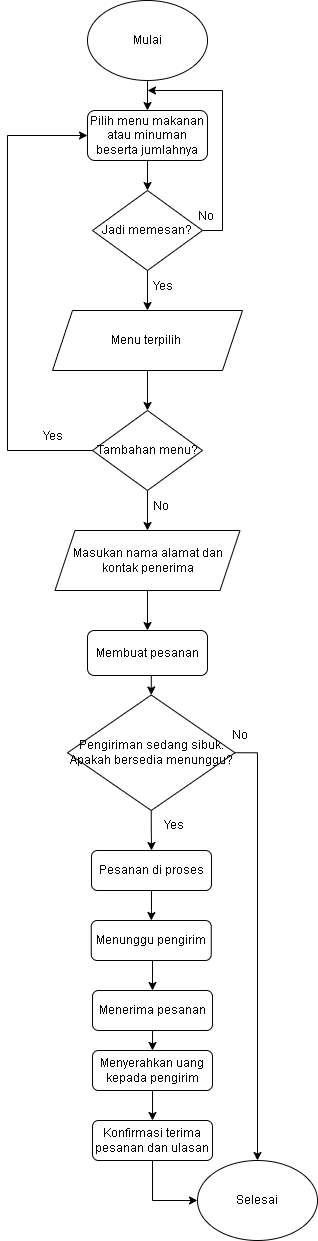

The diagram above was exported from draw.io. Its source (the exported page's mxGraphModel, read from the mxfile embedded in the PNG):
<mxGraphModel dx="868" dy="1661" grid="1" gridSize="10" guides="1" tooltips="1" connect="1" arrows="1" fold="1" page="1" pageScale="1" pageWidth="827" pageHeight="1169" math="0" shadow="0">
  <root>
    <mxCell id="WIyWlLk6GJQsqaUBKTNV-0" />
    <mxCell id="WIyWlLk6GJQsqaUBKTNV-1" parent="WIyWlLk6GJQsqaUBKTNV-0" />
    <mxCell id="e74TzY_Zv5R7mxzmVs57-3" style="edgeStyle=orthogonalEdgeStyle;rounded=0;orthogonalLoop=1;jettySize=auto;html=1;exitX=0.5;exitY=1;exitDx=0;exitDy=0;entryX=0.5;entryY=0;entryDx=0;entryDy=0;" edge="1" parent="WIyWlLk6GJQsqaUBKTNV-1" target="e74TzY_Zv5R7mxzmVs57-2">
      <mxGeometry relative="1" as="geometry">
        <mxPoint x="220" y="-150" as="sourcePoint" />
      </mxGeometry>
    </mxCell>
    <mxCell id="e74TzY_Zv5R7mxzmVs57-0" value="Mulai" style="ellipse;whiteSpace=wrap;html=1;" vertex="1" parent="WIyWlLk6GJQsqaUBKTNV-1">
      <mxGeometry x="160" y="-220" width="120" height="80" as="geometry" />
    </mxCell>
    <mxCell id="e74TzY_Zv5R7mxzmVs57-5" style="edgeStyle=orthogonalEdgeStyle;rounded=0;orthogonalLoop=1;jettySize=auto;html=1;exitX=0.5;exitY=1;exitDx=0;exitDy=0;entryX=0.5;entryY=0;entryDx=0;entryDy=0;" edge="1" parent="WIyWlLk6GJQsqaUBKTNV-1" source="e74TzY_Zv5R7mxzmVs57-2" target="e74TzY_Zv5R7mxzmVs57-4">
      <mxGeometry relative="1" as="geometry" />
    </mxCell>
    <mxCell id="e74TzY_Zv5R7mxzmVs57-2" value="Pilih menu makanan atau minuman beserta jumlahnya" style="rounded=1;whiteSpace=wrap;html=1;" vertex="1" parent="WIyWlLk6GJQsqaUBKTNV-1">
      <mxGeometry x="160" y="-110" width="120" height="50" as="geometry" />
    </mxCell>
    <mxCell id="e74TzY_Zv5R7mxzmVs57-9" style="edgeStyle=orthogonalEdgeStyle;rounded=0;orthogonalLoop=1;jettySize=auto;html=1;exitX=0.5;exitY=1;exitDx=0;exitDy=0;entryX=0.5;entryY=0;entryDx=0;entryDy=0;shadow=0;" edge="1" parent="WIyWlLk6GJQsqaUBKTNV-1" source="e74TzY_Zv5R7mxzmVs57-4" target="e74TzY_Zv5R7mxzmVs57-8">
      <mxGeometry relative="1" as="geometry" />
    </mxCell>
    <mxCell id="e74TzY_Zv5R7mxzmVs57-59" style="edgeStyle=orthogonalEdgeStyle;rounded=0;orthogonalLoop=1;jettySize=auto;html=1;exitX=1;exitY=0.5;exitDx=0;exitDy=0;shadow=0;" edge="1" parent="WIyWlLk6GJQsqaUBKTNV-1" source="e74TzY_Zv5R7mxzmVs57-4">
      <mxGeometry relative="1" as="geometry">
        <mxPoint x="220" y="-130" as="targetPoint" />
        <Array as="points">
          <mxPoint x="295" y="10" />
          <mxPoint x="295" y="-130" />
        </Array>
      </mxGeometry>
    </mxCell>
    <mxCell id="e74TzY_Zv5R7mxzmVs57-4" value="Jadi memesan?" style="rhombus;whiteSpace=wrap;html=1;" vertex="1" parent="WIyWlLk6GJQsqaUBKTNV-1">
      <mxGeometry x="165" y="-30" width="110" height="80" as="geometry" />
    </mxCell>
    <mxCell id="e74TzY_Zv5R7mxzmVs57-18" style="edgeStyle=orthogonalEdgeStyle;rounded=0;orthogonalLoop=1;jettySize=auto;html=1;exitX=0.5;exitY=1;exitDx=0;exitDy=0;entryX=0.5;entryY=0;entryDx=0;entryDy=0;shadow=0;" edge="1" parent="WIyWlLk6GJQsqaUBKTNV-1" source="e74TzY_Zv5R7mxzmVs57-8" target="e74TzY_Zv5R7mxzmVs57-17">
      <mxGeometry relative="1" as="geometry" />
    </mxCell>
    <mxCell id="e74TzY_Zv5R7mxzmVs57-8" value="Menu terpilih&amp;nbsp;" style="shape=parallelogram;perimeter=parallelogramPerimeter;whiteSpace=wrap;html=1;fixedSize=1;" vertex="1" parent="WIyWlLk6GJQsqaUBKTNV-1">
      <mxGeometry x="125" y="90" width="190" height="60" as="geometry" />
    </mxCell>
    <mxCell id="e74TzY_Zv5R7mxzmVs57-10" value="Yes" style="text;strokeColor=none;fillColor=none;align=left;verticalAlign=middle;spacingLeft=4;spacingRight=4;overflow=hidden;points=[[0,0.5],[1,0.5]];portConstraint=eastwest;rotatable=0;" vertex="1" parent="WIyWlLk6GJQsqaUBKTNV-1">
      <mxGeometry x="220" y="50" width="30" height="30" as="geometry" />
    </mxCell>
    <mxCell id="e74TzY_Zv5R7mxzmVs57-11" value="No" style="text;strokeColor=none;fillColor=none;align=left;verticalAlign=middle;spacingLeft=4;spacingRight=4;overflow=hidden;points=[[0,0.5],[1,0.5]];portConstraint=eastwest;rotatable=0;" vertex="1" parent="WIyWlLk6GJQsqaUBKTNV-1">
      <mxGeometry x="265" y="-20" width="30" height="30" as="geometry" />
    </mxCell>
    <mxCell id="e74TzY_Zv5R7mxzmVs57-25" style="edgeStyle=orthogonalEdgeStyle;rounded=0;orthogonalLoop=1;jettySize=auto;html=1;exitX=0.5;exitY=1;exitDx=0;exitDy=0;shadow=0;" edge="1" parent="WIyWlLk6GJQsqaUBKTNV-1" source="e74TzY_Zv5R7mxzmVs57-12">
      <mxGeometry relative="1" as="geometry">
        <mxPoint x="220" y="410" as="targetPoint" />
      </mxGeometry>
    </mxCell>
    <mxCell id="e74TzY_Zv5R7mxzmVs57-12" value="Masukan nama alamat dan kontak penerima" style="shape=parallelogram;perimeter=parallelogramPerimeter;whiteSpace=wrap;html=1;fixedSize=1;" vertex="1" parent="WIyWlLk6GJQsqaUBKTNV-1">
      <mxGeometry x="127.5" y="310" width="185" height="60" as="geometry" />
    </mxCell>
    <mxCell id="e74TzY_Zv5R7mxzmVs57-19" style="edgeStyle=orthogonalEdgeStyle;rounded=0;orthogonalLoop=1;jettySize=auto;html=1;exitX=0;exitY=0.5;exitDx=0;exitDy=0;entryX=0;entryY=0.5;entryDx=0;entryDy=0;shadow=0;" edge="1" parent="WIyWlLk6GJQsqaUBKTNV-1" source="e74TzY_Zv5R7mxzmVs57-17" target="e74TzY_Zv5R7mxzmVs57-2">
      <mxGeometry relative="1" as="geometry">
        <Array as="points">
          <mxPoint x="80" y="230" />
          <mxPoint x="80" y="-85" />
        </Array>
      </mxGeometry>
    </mxCell>
    <mxCell id="e74TzY_Zv5R7mxzmVs57-21" style="edgeStyle=orthogonalEdgeStyle;rounded=0;orthogonalLoop=1;jettySize=auto;html=1;exitX=0.5;exitY=1;exitDx=0;exitDy=0;entryX=0.5;entryY=0;entryDx=0;entryDy=0;shadow=0;" edge="1" parent="WIyWlLk6GJQsqaUBKTNV-1" source="e74TzY_Zv5R7mxzmVs57-17" target="e74TzY_Zv5R7mxzmVs57-12">
      <mxGeometry relative="1" as="geometry" />
    </mxCell>
    <mxCell id="e74TzY_Zv5R7mxzmVs57-17" value="Tambahan menu?" style="rhombus;whiteSpace=wrap;html=1;" vertex="1" parent="WIyWlLk6GJQsqaUBKTNV-1">
      <mxGeometry x="165" y="190" width="110" height="80" as="geometry" />
    </mxCell>
    <mxCell id="e74TzY_Zv5R7mxzmVs57-22" value="No" style="text;strokeColor=none;fillColor=none;align=left;verticalAlign=middle;spacingLeft=4;spacingRight=4;overflow=hidden;points=[[0,0.5],[1,0.5]];portConstraint=eastwest;rotatable=0;" vertex="1" parent="WIyWlLk6GJQsqaUBKTNV-1">
      <mxGeometry x="220" y="270" width="30" height="30" as="geometry" />
    </mxCell>
    <mxCell id="e74TzY_Zv5R7mxzmVs57-23" value="Yes" style="text;strokeColor=none;fillColor=none;align=left;verticalAlign=middle;spacingLeft=4;spacingRight=4;overflow=hidden;points=[[0,0.5],[1,0.5]];portConstraint=eastwest;rotatable=0;" vertex="1" parent="WIyWlLk6GJQsqaUBKTNV-1">
      <mxGeometry x="110" y="200" width="40" height="30" as="geometry" />
    </mxCell>
    <mxCell id="e74TzY_Zv5R7mxzmVs57-61" style="edgeStyle=orthogonalEdgeStyle;rounded=0;orthogonalLoop=1;jettySize=auto;html=1;exitX=0.5;exitY=1;exitDx=0;exitDy=0;entryX=0.5;entryY=0;entryDx=0;entryDy=0;shadow=0;" edge="1" parent="WIyWlLk6GJQsqaUBKTNV-1" source="e74TzY_Zv5R7mxzmVs57-29" target="e74TzY_Zv5R7mxzmVs57-60">
      <mxGeometry relative="1" as="geometry" />
    </mxCell>
    <mxCell id="e74TzY_Zv5R7mxzmVs57-29" value="Membuat pesanan" style="rounded=1;whiteSpace=wrap;html=1;" vertex="1" parent="WIyWlLk6GJQsqaUBKTNV-1">
      <mxGeometry x="160" y="410" width="120" height="45" as="geometry" />
    </mxCell>
    <mxCell id="e74TzY_Zv5R7mxzmVs57-35" style="edgeStyle=orthogonalEdgeStyle;rounded=0;orthogonalLoop=1;jettySize=auto;html=1;exitX=0.5;exitY=1;exitDx=0;exitDy=0;shadow=0;" edge="1" parent="WIyWlLk6GJQsqaUBKTNV-1" source="e74TzY_Zv5R7mxzmVs57-32" target="e74TzY_Zv5R7mxzmVs57-34">
      <mxGeometry relative="1" as="geometry" />
    </mxCell>
    <mxCell id="e74TzY_Zv5R7mxzmVs57-32" value="Pesanan di proses" style="rounded=1;whiteSpace=wrap;html=1;" vertex="1" parent="WIyWlLk6GJQsqaUBKTNV-1">
      <mxGeometry x="164" y="630" width="120" height="40" as="geometry" />
    </mxCell>
    <mxCell id="e74TzY_Zv5R7mxzmVs57-69" style="edgeStyle=orthogonalEdgeStyle;rounded=0;orthogonalLoop=1;jettySize=auto;html=1;exitX=0.5;exitY=1;exitDx=0;exitDy=0;entryX=0.5;entryY=0;entryDx=0;entryDy=0;shadow=0;" edge="1" parent="WIyWlLk6GJQsqaUBKTNV-1" source="e74TzY_Zv5R7mxzmVs57-34" target="e74TzY_Zv5R7mxzmVs57-38">
      <mxGeometry relative="1" as="geometry" />
    </mxCell>
    <mxCell id="e74TzY_Zv5R7mxzmVs57-34" value="Menunggu pengirim" style="rounded=1;whiteSpace=wrap;html=1;" vertex="1" parent="WIyWlLk6GJQsqaUBKTNV-1">
      <mxGeometry x="163.75" y="700" width="120" height="40" as="geometry" />
    </mxCell>
    <mxCell id="e74TzY_Zv5R7mxzmVs57-70" style="edgeStyle=orthogonalEdgeStyle;rounded=0;orthogonalLoop=1;jettySize=auto;html=1;exitX=0.5;exitY=1;exitDx=0;exitDy=0;entryX=0.5;entryY=0;entryDx=0;entryDy=0;shadow=0;" edge="1" parent="WIyWlLk6GJQsqaUBKTNV-1" source="e74TzY_Zv5R7mxzmVs57-38" target="e74TzY_Zv5R7mxzmVs57-45">
      <mxGeometry relative="1" as="geometry" />
    </mxCell>
    <mxCell id="e74TzY_Zv5R7mxzmVs57-38" value="Menerima pesanan" style="rounded=1;whiteSpace=wrap;html=1;" vertex="1" parent="WIyWlLk6GJQsqaUBKTNV-1">
      <mxGeometry x="165" y="770" width="120" height="40" as="geometry" />
    </mxCell>
    <mxCell id="e74TzY_Zv5R7mxzmVs57-57" style="edgeStyle=orthogonalEdgeStyle;rounded=0;orthogonalLoop=1;jettySize=auto;html=1;exitX=0.5;exitY=1;exitDx=0;exitDy=0;entryX=0;entryY=0.5;entryDx=0;entryDy=0;shadow=0;" edge="1" parent="WIyWlLk6GJQsqaUBKTNV-1" source="e74TzY_Zv5R7mxzmVs57-40" target="e74TzY_Zv5R7mxzmVs57-54">
      <mxGeometry relative="1" as="geometry" />
    </mxCell>
    <mxCell id="e74TzY_Zv5R7mxzmVs57-40" value="Konfirmasi terima pesanan dan ulasan" style="rounded=1;whiteSpace=wrap;html=1;" vertex="1" parent="WIyWlLk6GJQsqaUBKTNV-1">
      <mxGeometry x="165" y="900" width="120" height="40" as="geometry" />
    </mxCell>
    <mxCell id="e74TzY_Zv5R7mxzmVs57-71" style="edgeStyle=orthogonalEdgeStyle;rounded=0;orthogonalLoop=1;jettySize=auto;html=1;exitX=0.5;exitY=1;exitDx=0;exitDy=0;entryX=0.5;entryY=0;entryDx=0;entryDy=0;shadow=0;" edge="1" parent="WIyWlLk6GJQsqaUBKTNV-1" source="e74TzY_Zv5R7mxzmVs57-45" target="e74TzY_Zv5R7mxzmVs57-40">
      <mxGeometry relative="1" as="geometry" />
    </mxCell>
    <mxCell id="e74TzY_Zv5R7mxzmVs57-45" value="Menyerahkan uang kepada pengirim" style="rounded=1;whiteSpace=wrap;html=1;" vertex="1" parent="WIyWlLk6GJQsqaUBKTNV-1">
      <mxGeometry x="165" y="830" width="120" height="40" as="geometry" />
    </mxCell>
    <mxCell id="e74TzY_Zv5R7mxzmVs57-54" value="Selesai" style="ellipse;whiteSpace=wrap;html=1;" vertex="1" parent="WIyWlLk6GJQsqaUBKTNV-1">
      <mxGeometry x="270" y="940" width="120" height="80" as="geometry" />
    </mxCell>
    <mxCell id="e74TzY_Zv5R7mxzmVs57-65" style="edgeStyle=orthogonalEdgeStyle;rounded=0;orthogonalLoop=1;jettySize=auto;html=1;exitX=0.5;exitY=1;exitDx=0;exitDy=0;shadow=0;" edge="1" parent="WIyWlLk6GJQsqaUBKTNV-1" source="e74TzY_Zv5R7mxzmVs57-60" target="e74TzY_Zv5R7mxzmVs57-32">
      <mxGeometry relative="1" as="geometry" />
    </mxCell>
    <mxCell id="e74TzY_Zv5R7mxzmVs57-66" style="edgeStyle=orthogonalEdgeStyle;rounded=0;orthogonalLoop=1;jettySize=auto;html=1;exitX=1;exitY=0.5;exitDx=0;exitDy=0;shadow=0;" edge="1" parent="WIyWlLk6GJQsqaUBKTNV-1" source="e74TzY_Zv5R7mxzmVs57-60" target="e74TzY_Zv5R7mxzmVs57-54">
      <mxGeometry relative="1" as="geometry" />
    </mxCell>
    <mxCell id="e74TzY_Zv5R7mxzmVs57-60" value="Pengiriman sedang sibuk.&lt;br&gt;Apakah bersedia menunggu?" style="rhombus;whiteSpace=wrap;html=1;" vertex="1" parent="WIyWlLk6GJQsqaUBKTNV-1">
      <mxGeometry x="140" y="474.5" width="167.5" height="115.5" as="geometry" />
    </mxCell>
    <mxCell id="e74TzY_Zv5R7mxzmVs57-67" value="No" style="text;html=1;strokeColor=none;fillColor=none;align=center;verticalAlign=middle;whiteSpace=wrap;rounded=0;" vertex="1" parent="WIyWlLk6GJQsqaUBKTNV-1">
      <mxGeometry x="295" y="500" width="36" height="30" as="geometry" />
    </mxCell>
    <mxCell id="e74TzY_Zv5R7mxzmVs57-68" value="Yes" style="text;html=1;strokeColor=none;fillColor=none;align=center;verticalAlign=middle;whiteSpace=wrap;rounded=0;" vertex="1" parent="WIyWlLk6GJQsqaUBKTNV-1">
      <mxGeometry x="229" y="590" width="36" height="30" as="geometry" />
    </mxCell>
  </root>
</mxGraphModel>